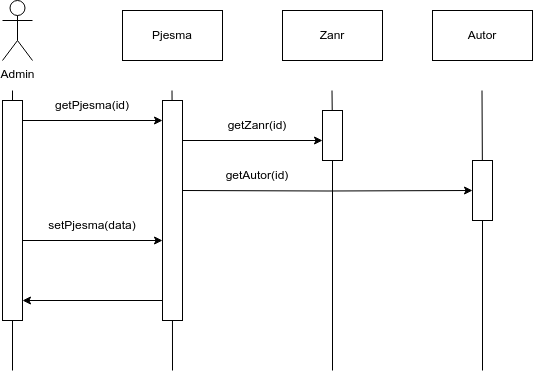

The diagram above was exported from draw.io. Its source (the exported page's mxGraphModel, read from the mxfile embedded in the PNG):
<mxGraphModel dx="1114" dy="562" grid="1" gridSize="10" guides="1" tooltips="1" connect="1" arrows="1" fold="1" page="1" pageScale="1" pageWidth="850" pageHeight="1100" background="#FFFFFF" math="0" shadow="0">
  <root>
    <mxCell id="0" />
    <mxCell id="1" parent="0" />
    <mxCell id="x3qR-LZg1bMfylYKhNLg-1" value="Admin" style="shape=umlActor;verticalLabelPosition=bottom;verticalAlign=top;html=1;outlineConnect=0;" vertex="1" parent="1">
      <mxGeometry x="140" y="40" width="30" height="60" as="geometry" />
    </mxCell>
    <mxCell id="x3qR-LZg1bMfylYKhNLg-3" value="Pjesma" style="rounded=0;whiteSpace=wrap;html=1;" vertex="1" parent="1">
      <mxGeometry x="260" y="50" width="100" height="50" as="geometry" />
    </mxCell>
    <mxCell id="x3qR-LZg1bMfylYKhNLg-4" value="Zanr" style="rounded=0;whiteSpace=wrap;html=1;" vertex="1" parent="1">
      <mxGeometry x="420" y="50" width="100" height="50" as="geometry" />
    </mxCell>
    <mxCell id="x3qR-LZg1bMfylYKhNLg-5" value="Autor" style="rounded=0;whiteSpace=wrap;html=1;" vertex="1" parent="1">
      <mxGeometry x="570" y="50" width="100" height="50" as="geometry" />
    </mxCell>
    <mxCell id="x3qR-LZg1bMfylYKhNLg-6" value="" style="endArrow=none;html=1;rounded=0;" edge="1" parent="1" source="x3qR-LZg1bMfylYKhNLg-10">
      <mxGeometry width="50" height="50" relative="1" as="geometry">
        <mxPoint x="150" y="500" as="sourcePoint" />
        <mxPoint x="150" y="130" as="targetPoint" />
      </mxGeometry>
    </mxCell>
    <mxCell id="x3qR-LZg1bMfylYKhNLg-7" value="" style="endArrow=none;html=1;rounded=0;" edge="1" parent="1">
      <mxGeometry width="50" height="50" relative="1" as="geometry">
        <mxPoint x="309.57142857142867" y="140" as="sourcePoint" />
        <mxPoint x="309.5" y="130" as="targetPoint" />
      </mxGeometry>
    </mxCell>
    <mxCell id="x3qR-LZg1bMfylYKhNLg-8" value="" style="endArrow=none;html=1;rounded=0;" edge="1" parent="1" source="x3qR-LZg1bMfylYKhNLg-18">
      <mxGeometry width="50" height="50" relative="1" as="geometry">
        <mxPoint x="469.5" y="500" as="sourcePoint" />
        <mxPoint x="469.5" y="130" as="targetPoint" />
      </mxGeometry>
    </mxCell>
    <mxCell id="x3qR-LZg1bMfylYKhNLg-9" value="" style="endArrow=none;html=1;rounded=0;" edge="1" parent="1" source="x3qR-LZg1bMfylYKhNLg-21">
      <mxGeometry width="50" height="50" relative="1" as="geometry">
        <mxPoint x="619.5" y="500" as="sourcePoint" />
        <mxPoint x="619.5" y="130" as="targetPoint" />
      </mxGeometry>
    </mxCell>
    <mxCell id="x3qR-LZg1bMfylYKhNLg-11" value="" style="endArrow=none;html=1;rounded=0;" edge="1" parent="1" target="x3qR-LZg1bMfylYKhNLg-10">
      <mxGeometry width="50" height="50" relative="1" as="geometry">
        <mxPoint x="150" y="410" as="sourcePoint" />
        <mxPoint x="150" y="130" as="targetPoint" />
      </mxGeometry>
    </mxCell>
    <mxCell id="x3qR-LZg1bMfylYKhNLg-10" value="" style="rounded=0;whiteSpace=wrap;html=1;" vertex="1" parent="1">
      <mxGeometry x="140" y="140" width="20" height="220" as="geometry" />
    </mxCell>
    <mxCell id="x3qR-LZg1bMfylYKhNLg-13" value="" style="endArrow=none;html=1;rounded=0;" edge="1" parent="1">
      <mxGeometry width="50" height="50" relative="1" as="geometry">
        <mxPoint x="310" y="410" as="sourcePoint" />
        <mxPoint x="309.9000000000001" y="260" as="targetPoint" />
      </mxGeometry>
    </mxCell>
    <mxCell id="x3qR-LZg1bMfylYKhNLg-24" style="edgeStyle=orthogonalEdgeStyle;rounded=0;orthogonalLoop=1;jettySize=auto;html=1;exitX=1;exitY=0.75;exitDx=0;exitDy=0;entryX=0;entryY=0.5;entryDx=0;entryDy=0;" edge="1" parent="1" target="x3qR-LZg1bMfylYKhNLg-21">
      <mxGeometry relative="1" as="geometry">
        <mxPoint x="320" y="230" as="sourcePoint" />
      </mxGeometry>
    </mxCell>
    <mxCell id="x3qR-LZg1bMfylYKhNLg-16" value="getPjesma(id)" style="text;html=1;align=center;verticalAlign=middle;whiteSpace=wrap;rounded=0;" vertex="1" parent="1">
      <mxGeometry x="200" y="130" width="60" height="30" as="geometry" />
    </mxCell>
    <mxCell id="x3qR-LZg1bMfylYKhNLg-17" value="" style="endArrow=classic;html=1;rounded=0;exitX=1;exitY=0.25;exitDx=0;exitDy=0;" edge="1" parent="1">
      <mxGeometry width="50" height="50" relative="1" as="geometry">
        <mxPoint x="320" y="180" as="sourcePoint" />
        <mxPoint x="460" y="180" as="targetPoint" />
      </mxGeometry>
    </mxCell>
    <mxCell id="x3qR-LZg1bMfylYKhNLg-19" value="" style="endArrow=none;html=1;rounded=0;" edge="1" parent="1" target="x3qR-LZg1bMfylYKhNLg-18">
      <mxGeometry width="50" height="50" relative="1" as="geometry">
        <mxPoint x="470" y="410" as="sourcePoint" />
        <mxPoint x="469.5" y="130" as="targetPoint" />
      </mxGeometry>
    </mxCell>
    <mxCell id="x3qR-LZg1bMfylYKhNLg-18" value="" style="rounded=0;whiteSpace=wrap;html=1;" vertex="1" parent="1">
      <mxGeometry x="460" y="150" width="20" height="50" as="geometry" />
    </mxCell>
    <mxCell id="x3qR-LZg1bMfylYKhNLg-20" value="getZanr(id)" style="text;html=1;align=center;verticalAlign=middle;whiteSpace=wrap;rounded=0;" vertex="1" parent="1">
      <mxGeometry x="365" y="150" width="60" height="30" as="geometry" />
    </mxCell>
    <mxCell id="x3qR-LZg1bMfylYKhNLg-22" value="" style="endArrow=none;html=1;rounded=0;" edge="1" parent="1" target="x3qR-LZg1bMfylYKhNLg-21">
      <mxGeometry width="50" height="50" relative="1" as="geometry">
        <mxPoint x="620" y="410" as="sourcePoint" />
        <mxPoint x="619.5" y="130" as="targetPoint" />
      </mxGeometry>
    </mxCell>
    <mxCell id="x3qR-LZg1bMfylYKhNLg-21" value="" style="rounded=0;whiteSpace=wrap;html=1;" vertex="1" parent="1">
      <mxGeometry x="610" y="200" width="20" height="60" as="geometry" />
    </mxCell>
    <mxCell id="x3qR-LZg1bMfylYKhNLg-25" value="getAutor(id)" style="text;html=1;align=center;verticalAlign=middle;whiteSpace=wrap;rounded=0;" vertex="1" parent="1">
      <mxGeometry x="365" y="200" width="60" height="30" as="geometry" />
    </mxCell>
    <mxCell id="x3qR-LZg1bMfylYKhNLg-26" value="" style="rounded=0;whiteSpace=wrap;html=1;" vertex="1" parent="1">
      <mxGeometry x="300" y="140" width="20" height="220" as="geometry" />
    </mxCell>
    <mxCell id="x3qR-LZg1bMfylYKhNLg-27" value="" style="endArrow=classic;html=1;rounded=0;exitX=1;exitY=0.25;exitDx=0;exitDy=0;" edge="1" parent="1">
      <mxGeometry width="50" height="50" relative="1" as="geometry">
        <mxPoint x="160" y="280" as="sourcePoint" />
        <mxPoint x="300" y="280" as="targetPoint" />
      </mxGeometry>
    </mxCell>
    <mxCell id="x3qR-LZg1bMfylYKhNLg-28" value="setPjesma(data)" style="text;html=1;align=center;verticalAlign=middle;whiteSpace=wrap;rounded=0;" vertex="1" parent="1">
      <mxGeometry x="200" y="250" width="60" height="30" as="geometry" />
    </mxCell>
    <mxCell id="x3qR-LZg1bMfylYKhNLg-29" value="" style="endArrow=none;html=1;rounded=0;exitX=1;exitY=0.25;exitDx=0;exitDy=0;startArrow=classic;startFill=1;endFill=0;" edge="1" parent="1">
      <mxGeometry width="50" height="50" relative="1" as="geometry">
        <mxPoint x="160" y="340" as="sourcePoint" />
        <mxPoint x="300" y="340" as="targetPoint" />
      </mxGeometry>
    </mxCell>
    <mxCell id="x3qR-LZg1bMfylYKhNLg-30" value="" style="endArrow=classic;html=1;rounded=0;exitX=1;exitY=0.25;exitDx=0;exitDy=0;" edge="1" parent="1">
      <mxGeometry width="50" height="50" relative="1" as="geometry">
        <mxPoint x="160" y="160" as="sourcePoint" />
        <mxPoint x="300" y="160" as="targetPoint" />
      </mxGeometry>
    </mxCell>
  </root>
</mxGraphModel>